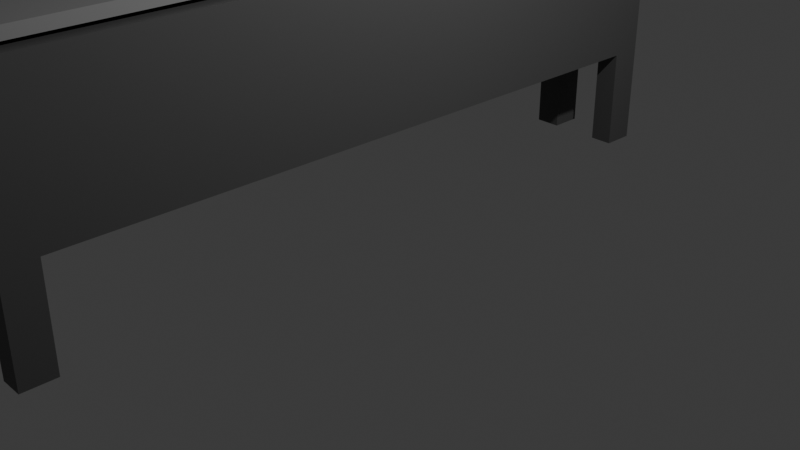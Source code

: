 # Source: cinta.blend  (saved by Blender 4.0.36; exported with 4.5.12 LTS)
import bpy
from mathutils import Matrix  # noqa: F401  (used for matrix-valued properties, if any)

bpy.ops.wm.read_factory_settings(use_empty=True)
scene = bpy.context.scene
scene.name = 'Scene'

# ---- collections
col_collection = bpy.data.collections.new('Collection'); scene.collection.children.link(col_collection)

# ---- materials (node trees are filled in below, after node groups)
mat_cinta = bpy.data.materials.new('cinta')
mat_cinta.use_transparent_shadow = False
mat_base = bpy.data.materials.new('Base')
mat_base.use_transparent_shadow = False

# ---- material node trees
mat_cinta.use_nodes = True; mat_cinta.node_tree.nodes.clear()
_N = mat_cinta.node_tree.nodes; _L = mat_cinta.node_tree.links
n0 = _N.new('ShaderNodeBsdfPrincipled'); n0.name = 'Principled BSDF'; n0.location = (10, 300)
n0.inputs[0].default_value = (0.2594, 0.2594, 0.2594, 1.0)
n0.inputs[3].default_value = 1.45
n1 = _N.new('ShaderNodeOutputMaterial'); n1.name = 'Material Output'; n1.location = (300, 300)
_L.new(n0.outputs[0], n1.inputs[0])
n1.is_active_output = True
mat_base.use_nodes = True; mat_base.node_tree.nodes.clear()
_N = mat_base.node_tree.nodes; _L = mat_base.node_tree.links
n0 = _N.new('ShaderNodeBsdfPrincipled'); n0.name = 'Principled BSDF'; n0.location = (10, 300)
n0.inputs[0].default_value = (0.08024, 0.08024, 0.08024, 1.0)
n0.inputs[3].default_value = 1.45
n1 = _N.new('ShaderNodeOutputMaterial'); n1.name = 'Material Output'; n1.location = (300, 300)
_L.new(n0.outputs[0], n1.inputs[0])
n1.is_active_output = True

# ---- world
world_world = bpy.data.worlds.new('World'); scene.world = world_world
world_world.use_nodes = True; world_world.node_tree.nodes.clear()
_N = world_world.node_tree.nodes; _L = world_world.node_tree.links
n0 = _N.new('ShaderNodeOutputWorld'); n0.name = 'World Output'; n0.location = (300, 300)
n1 = _N.new('ShaderNodeBackground'); n1.name = 'Background'; n1.location = (10, 300)
n1.inputs[0].default_value = (0.05088, 0.05088, 0.05088, 1.0)
_L.new(n1.outputs[0], n0.inputs[0])
n0.is_active_output = True
world_world.color = (0.05088, 0.05088, 0.05088)
world_world.use_sun_shadow = False
world_world.sun_shadow_jitter_overblur = 0.0

# ---- cameras
cam_camera = bpy.data.cameras.new('Camera')
cam_camera.clip_end = 100.0
cam_camera.ortho_scale = 7.314

# ---- lights
light_light = bpy.data.lights.new('Light', 'POINT')
light_light.transmission_factor = 0.0
light_light.use_soft_falloff = False
light_light.energy = 1000.0
light_light.shadow_soft_size = 0.1
light_light.shadow_maximum_resolution = 0.006
light_light.use_absolute_resolution = True

# ---- meshes
me_circle_001 = bpy.data.meshes.new('Circle.001')
me_circle_001.from_pydata([(-0.4833, 3.635, -0.1687), (-0.4833, -3.82, -0.1687), (-0.1173, -4.186, -0.1687), (0.3827, -4.32, -0.1687), (0.8827, -4.186, -0.1687), (0.8827, 4.001, -0.1687), (0.3827, 4.135, -0.1687), (-0.1173, 4.001, -0.1687), (-0.5039, 0.03827, -0.1687), (1.249, -3.82, -0.1687), (1.269, 0.03827, -0.1687), (1.249, 3.635, -0.1687), (0.3827, 4.135, -1.084), (-0.1173, 4.001, -1.084), (-0.4833, 3.635, -1.084), (-0.5039, 0.03827, -1.084), (-0.4833, -3.82, -1.084), (-0.1173, -4.186, -1.084), (0.3827, -4.32, -1.084), (0.8827, -4.186, -1.084), (1.249, -3.82, -1.084), (1.269, 0.03827, -1.084), (1.249, 3.635, -1.084), (0.8827, 4.001, -1.084), (-0.3634, 3.585, -0.1687), (-0.3634, -3.77, -0.1687), (-0.05231, -4.073, -0.1687), (0.3827, -4.19, -0.1687), (0.8177, -4.073, -0.1687), (0.8177, 3.889, -0.1687), (0.3827, 4.005, -0.1687), (-0.05231, 3.889, -0.1687), (-0.3739, 0.03824, -0.1687), (1.129, -3.77, -0.1687), (1.139, 0.03824, -0.1687), (1.129, 3.585, -0.1687), (0.3827, 4.005, -1.084), (-0.05231, 3.889, -1.084), (-0.3634, 3.585, -1.084), (-0.3739, 0.03824, -1.084), (-0.3634, -3.77, -1.084), (-0.05231, -4.073, -1.084), (0.3827, -4.19, -1.084), (0.8177, -4.073, -1.084), (1.129, -3.77, -1.084), (1.139, 0.03824, -1.084), (1.129, 3.585, -1.084), (0.8177, 3.889, -1.084)], [], [(4, 3, 18, 19), (1, 8, 15, 16), (5, 11, 22, 23), (7, 6, 12, 13), (9, 4, 19, 20), (2, 1, 16, 17), (6, 5, 23, 12), (0, 7, 13, 14), (10, 9, 20, 21), (3, 2, 17, 18), (8, 0, 14, 15), (11, 10, 21, 22), (28, 43, 42, 27), (25, 40, 39, 32), (29, 47, 46, 35), (31, 37, 36, 30), (33, 44, 43, 28), (26, 41, 40, 25), (30, 36, 47, 29), (24, 38, 37, 31), (34, 45, 44, 33), (27, 42, 41, 26), (32, 39, 38, 24), (35, 46, 45, 34), (1, 2, 26, 25), (2, 3, 27, 26), (3, 4, 28, 27), (6, 7, 31, 30), (9, 10, 34, 33), (10, 11, 35, 34), (13, 12, 36, 37), (14, 13, 37, 38), (15, 14, 38, 39), (16, 15, 39, 40), (17, 16, 40, 41), (18, 17, 41, 42), (19, 18, 42, 43), (20, 19, 43, 44), (21, 20, 44, 45), (22, 21, 45, 46), (23, 22, 46, 47), (12, 23, 47, 36), (7, 0, 24, 31), (0, 8, 32, 24), (8, 1, 25, 32), (4, 9, 33, 28), (11, 5, 29, 35), (5, 6, 30, 29)])
_uv = me_circle_001.uv_layers.new(name='UVMap')
_uv.uv.foreach_set('vector', [0.0, 0.0, 0.0, 0.0, 0.0, 0.0, 0.0, 0.0, 0.0, 0.0, 0.0, 0.0, 0.0, 0.0, 0.0, 0.0, 0.0, 0.0, 0.0, 0.0, 0.0, 0.0, 0.0, 0.0, 0.0, 0.0, 0.0, 0.0, 0.0, 0.0, 0.0, 0.0, 0.0, 0.0, 0.0, 0.0, 0.0, 0.0, 0.0, 0.0, 0.0, 0.0, 0.0, 0.0, 0.0, 0.0, 0.0, 0.0, 0.0, 0.0, 0.0, 0.0, 0.0, 0.0, 0.0, 0.0, 0.0, 0.0, 0.0, 0.0, 0.0, 0.0, 0.0, 0.0, 0.0, 0.0, 0.0, 0.0, 0.0, 0.0, 0.0, 0.0, 0.0, 0.0, 0.0, 0.0, 0.0, 0.0, 0.0, 0.0, 0.0, 0.0, 0.0, 0.0, 0.0, 0.0, 0.0, 0.0, 0.0, 0.0, 0.0, 0.0, 0.0, 0.0, 0.0, 0.0, 0.0, 0.0, 0.0, 0.0, 0.0, 0.0, 0.0, 0.0, 0.0, 0.0, 0.0, 0.0, 0.0, 0.0, 0.0, 0.0, 0.0, 0.0, 0.0, 0.0, 0.0, 0.0, 0.0, 0.0, 0.0, 0.0, 0.0, 0.0, 0.0, 0.0, 0.0, 0.0, 0.0, 0.0, 0.0, 0.0, 0.0, 0.0, 0.0, 0.0, 0.0, 0.0, 0.0, 0.0, 0.0, 0.0, 0.0, 0.0, 0.0, 0.0, 0.0, 0.0, 0.0, 0.0, 0.0, 0.0, 0.0, 0.0, 0.0, 0.0, 0.0, 0.0, 0.0, 0.0, 0.0, 0.0, 0.0, 0.0, 0.0, 0.0, 0.0, 0.0, 0.0, 0.0, 0.0, 0.0, 0.0, 0.0, 0.0, 0.0, 0.0, 0.0, 0.0, 0.0, 0.0, 0.0, 0.0, 0.0, 0.0, 0.0, 0.0, 0.0, 0.0, 0.0, 0.0, 0.0, 0.0, 0.0, 0.0, 0.0, 0.0, 0.0, 0.0, 0.0, 0.0, 0.0, 0.0, 0.0, 0.0, 0.0, 0.0, 0.0, 0.0, 0.0, 0.0, 0.0, 0.0, 0.0, 0.0, 0.0, 0.0, 0.0, 0.0, 0.0, 0.0, 0.0, 0.0, 0.0, 0.0, 0.0, 0.0, 0.0, 0.0, 0.0, 0.0, 0.0, 0.0, 0.0, 0.0, 0.0, 0.0, 0.0, 0.0, 0.0, 0.0, 0.0, 0.0, 0.0, 0.0, 0.0, 0.0, 0.0, 0.0, 0.0, 0.0, 0.0, 0.0, 0.0, 0.0, 0.0, 0.0, 0.0, 0.0, 0.0, 0.0, 0.0, 0.0, 0.0, 0.0, 0.0, 0.0, 0.0, 0.0, 0.0, 0.0, 0.0, 0.0, 0.0, 0.0, 0.0, 0.0, 0.0, 0.0, 0.0, 0.0, 0.0, 0.0, 0.0, 0.0, 0.0, 0.0, 0.0, 0.0, 0.0, 0.0, 0.0, 0.0, 0.0, 0.0, 0.0, 0.0, 0.0, 0.0, 0.0, 0.0, 0.0, 0.0, 0.0, 0.0, 0.0, 0.0, 0.0, 0.0, 0.0, 0.0, 0.0, 0.0, 0.0, 0.0, 0.0, 0.0, 0.0, 0.0, 0.0, 0.0, 0.0, 0.0, 0.0, 0.0, 0.0, 0.0, 0.0, 0.0, 0.0, 0.0, 0.0, 0.0, 0.0, 0.0, 0.0, 0.0, 0.0, 0.0, 0.0, 0.0, 0.0, 0.0, 0.0, 0.0, 0.0, 0.0, 0.0, 0.0, 0.0, 0.0, 0.0, 0.0, 0.0, 0.0, 0.0, 0.0, 0.0, 0.0, 0.0, 0.0, 0.0, 0.0, 0.0, 0.0, 0.0, 0.0, 0.0, 0.0, 0.0, 0.0, 0.0, 0.0, 0.0, 0.0, 0.0, 0.0, 0.0, 0.0, 0.0, 0.0, 0.0, 0.0, 0.0])
me_circle_001.materials.append(mat_cinta)
me_circle_001.update()
me_cube_001 = bpy.data.meshes.new('Cube.001')
me_cube_001.from_pydata([(-1.0, -1.234, -0.9553), (-1.0, -1.0, 1.0), (-1.0, 6.802, -0.9553), (-1.0, 6.471, 1.0), (1.0, -1.234, -0.9553), (1.0, -1.0, 1.0), (1.0, 6.802, -0.9553), (1.0, 6.471, 1.0), (-1.0, -1.234, 0.5968), (-1.0, 6.802, 0.5968), (1.0, 6.802, 0.5968), (1.0, -1.234, 0.5968), (0.5366, 6.802, -0.9553), (0.5366, 6.471, 1.0), (0.5366, -1.234, -0.9553), (0.5366, -1.0, 1.0), (0.5366, -1.234, 0.5968), (0.5366, 6.802, 0.5968), (-0.469, 6.802, -0.9553), (-0.469, -1.0, 1.0), (-0.469, -1.234, 0.5968), (-0.469, 6.471, 1.0), (-0.469, -1.234, -0.9553), (-0.469, 6.802, 0.5968), (-1.0, 6.443, -0.9553), (-1.0, 6.138, 1.0), (1.0, 6.443, -0.9553), (1.0, 6.138, 1.0), (1.0, 6.443, 0.5968), (-1.0, 6.443, 0.5968), (0.5366, 6.138, 1.0), (0.5366, 6.443, -0.9553), (-0.469, 6.443, -0.9553), (-0.469, 6.138, 1.0), (-1.0, -0.8719, -0.9553), (1.0, -0.6706, 1.0), (1.0, -0.8719, 0.5968), (0.5366, -0.6706, 1.0), (0.5366, -0.8719, -0.9553), (-0.469, -0.8719, -0.9553), (-0.469, -0.6706, 1.0), (-1.0, -0.6706, 1.0), (1.0, -0.8719, -0.9553), (-1.0, -0.8719, 0.5968), (-1.0, -0.8719, -2.283), (-1.0, -1.234, -2.283), (-0.469, 6.802, -2.283), (-1.0, 6.802, -2.283), (1.0, 6.443, -2.283), (1.0, 6.802, -2.283), (0.5366, -1.234, -2.283), (1.0, -1.234, -2.283), (0.5366, 6.802, -2.283), (0.5366, -0.8719, -2.283), (-0.469, -1.234, -2.283), (-0.469, -0.8719, -2.283), (-1.0, 6.443, -2.283), (0.5366, 6.443, -2.283), (-0.469, 6.443, -2.283), (1.0, -0.8719, -2.283)], [], [(29, 25, 3, 9), (17, 13, 7, 10), (36, 35, 5, 11), (20, 19, 1, 8), (22, 0, 45, 54), (40, 41, 1, 19), (22, 20, 8, 0), (42, 36, 11, 4), (12, 17, 10, 6), (24, 29, 9, 2), (18, 23, 17, 12), (4, 11, 16, 14), (35, 37, 15, 5), (39, 38, 14, 22), (11, 5, 15, 16), (23, 21, 13, 17), (9, 3, 21, 23), (42, 4, 51, 59), (2, 9, 23, 18), (14, 16, 20, 22), (37, 40, 19, 15), (16, 15, 19, 20), (13, 21, 33, 30), (12, 6, 49, 52), (18, 12, 31, 32), (7, 13, 30, 27), (34, 43, 29, 24), (6, 10, 28, 26), (21, 3, 25, 33), (2, 18, 46, 47), (10, 7, 27, 28), (43, 41, 25, 29), (8, 1, 41, 43), (0, 8, 43, 34), (30, 33, 40, 37), (24, 32, 39, 34), (32, 31, 38, 39), (27, 30, 37, 35), (26, 28, 36, 42), (33, 25, 41, 40), (31, 26, 42, 38), (28, 27, 35, 36), (53, 59, 51, 50), (44, 55, 54, 45), (47, 46, 58, 56), (52, 49, 48, 57), (31, 12, 52, 57), (14, 38, 53, 50), (6, 26, 48, 49), (24, 2, 47, 56), (0, 34, 44, 45), (18, 32, 58, 46), (38, 42, 59, 53), (26, 31, 57, 48), (39, 22, 54, 55), (4, 14, 50, 51), (34, 39, 55, 44), (32, 24, 56, 58)])
_uv = me_cube_001.uv_layers.new(name='UVMap')
_uv.uv.foreach_set('vector', [0.5148, 0.2388, 0.625, 0.2388, 0.625, 0.25, 0.5148, 0.25, 0.5148, 0.4421, 0.625, 0.4421, 0.625, 0.5, 0.5148, 0.5, 0.5148, 0.7356, 0.625, 0.7356, 0.625, 0.75, 0.5148, 0.75, 0.5148, 0.9336, 0.625, 0.9336, 0.625, 1.0, 0.5148, 1.0, 0.375, 0.9336, 0.375, 1.0, 0.375, 1.0, 0.375, 0.9336, 0.8086, 0.7356, 0.875, 0.7356, 0.875, 0.75, 0.8086, 0.75, 0.375, 0.9336, 0.5148, 0.9336, 0.5148, 1.0, 0.375, 1.0, 0.375, 0.7356, 0.5148, 0.7356, 0.5148, 0.75, 0.375, 0.75, 0.375, 0.4421, 0.5148, 0.4421, 0.5148, 0.5, 0.375, 0.5, 0.375, 0.2388, 0.5148, 0.2388, 0.5148, 0.25, 0.375, 0.25, 0.375, 0.3164, 0.5148, 0.3164, 0.5148, 0.4421, 0.375, 0.4421, 0.375, 0.75, 0.5148, 0.75, 0.5148, 0.8079, 0.375, 0.8079, 0.625, 0.7356, 0.6829, 0.7356, 0.6829, 0.75, 0.625, 0.75, 0.1914, 0.7356, 0.3171, 0.7356, 0.3171, 0.75, 0.1914, 0.75, 0.5148, 0.75, 0.625, 0.75, 0.625, 0.8079, 0.5148, 0.8079, 0.5148, 0.3164, 0.625, 0.3164, 0.625, 0.4421, 0.5148, 0.4421, 0.5148, 0.25, 0.625, 0.25, 0.625, 0.3164, 0.5148, 0.3164, 0.375, 0.7356, 0.375, 0.75, 0.375, 0.75, 0.375, 0.7356, 0.375, 0.25, 0.5148, 0.25, 0.5148, 0.3164, 0.375, 0.3164, 0.375, 0.8079, 0.5148, 0.8079, 0.5148, 0.9336, 0.375, 0.9336, 0.6829, 0.7356, 0.8086, 0.7356, 0.8086, 0.75, 0.6829, 0.75, 0.5148, 0.8079, 0.625, 0.8079, 0.625, 0.9336, 0.5148, 0.9336, 0.6829, 0.5, 0.8086, 0.5, 0.8086, 0.5112, 0.6829, 0.5112, 0.375, 0.4421, 0.375, 0.5, 0.375, 0.5, 0.375, 0.4421, 0.1914, 0.5, 0.3171, 0.5, 0.3171, 0.5112, 0.1914, 0.5112, 0.625, 0.5, 0.6829, 0.5, 0.6829, 0.5112, 0.625, 0.5112, 0.375, 0.01442, 0.5148, 0.01442, 0.5148, 0.2388, 0.375, 0.2388, 0.375, 0.5, 0.5148, 0.5, 0.5148, 0.5112, 0.375, 0.5112, 0.8086, 0.5, 0.875, 0.5, 0.875, 0.5112, 0.8086, 0.5112, 0.375, 0.25, 0.375, 0.3164, 0.375, 0.3164, 0.375, 0.25, 0.5148, 0.5, 0.625, 0.5, 0.625, 0.5112, 0.5148, 0.5112, 0.5148, 0.01442, 0.625, 0.01442, 0.625, 0.2388, 0.5148, 0.2388, 0.5148, 0.0, 0.625, 0.0, 0.625, 0.01442, 0.5148, 0.01442, 0.375, 0.0, 0.5148, 0.0, 0.5148, 0.01442, 0.375, 0.01442, 0.6829, 0.5112, 0.8086, 0.5112, 0.8086, 0.7356, 0.6829, 0.7356, 0.125, 0.5112, 0.1914, 0.5112, 0.1914, 0.7356, 0.125, 0.7356, 0.1914, 0.5112, 0.3171, 0.5112, 0.3171, 0.7356, 0.1914, 0.7356, 0.625, 0.5112, 0.6829, 0.5112, 0.6829, 0.7356, 0.625, 0.7356, 0.375, 0.5112, 0.5148, 0.5112, 0.5148, 0.7356, 0.375, 0.7356, 0.8086, 0.5112, 0.875, 0.5112, 0.875, 0.7356, 0.8086, 0.7356, 0.3171, 0.5112, 0.375, 0.5112, 0.375, 0.7356, 0.3171, 0.7356, 0.5148, 0.5112, 0.625, 0.5112, 0.625, 0.7356, 0.5148, 0.7356, 0.3171, 0.7356, 0.375, 0.7356, 0.375, 0.75, 0.3171, 0.75, 0.125, 0.7356, 0.1914, 0.7356, 0.1914, 0.75, 0.125, 0.75, 0.125, 0.5, 0.1914, 0.5, 0.1914, 0.5112, 0.125, 0.5112, 0.3171, 0.5, 0.375, 0.5, 0.375, 0.5112, 0.3171, 0.5112, 0.3171, 0.5112, 0.3171, 0.5, 0.3171, 0.5, 0.3171, 0.5112, 0.3171, 0.75, 0.3171, 0.7356, 0.3171, 0.7356, 0.3171, 0.75, 0.375, 0.5, 0.375, 0.5112, 0.375, 0.5112, 0.375, 0.5, 0.375, 0.2388, 0.375, 0.25, 0.375, 0.25, 0.375, 0.2388, 0.375, 0.0, 0.375, 0.01442, 0.375, 0.01442, 0.375, 0.0, 0.1914, 0.5, 0.1914, 0.5112, 0.1914, 0.5112, 0.1914, 0.5, 0.3171, 0.7356, 0.375, 0.7356, 0.375, 0.7356, 0.3171, 0.7356, 0.375, 0.5112, 0.3171, 0.5112, 0.3171, 0.5112, 0.375, 0.5112, 0.1914, 0.7356, 0.1914, 0.75, 0.1914, 0.75, 0.1914, 0.7356, 0.375, 0.75, 0.375, 0.8079, 0.375, 0.8079, 0.375, 0.75, 0.125, 0.7356, 0.1914, 0.7356, 0.1914, 0.7356, 0.125, 0.7356, 0.1914, 0.5112, 0.125, 0.5112, 0.125, 0.5112, 0.1914, 0.5112])
me_cube_001.materials.append(mat_base)
me_cube_001.update()

# ---- objects
ob_light = bpy.data.objects.new('Light', light_light)
ob_camera = bpy.data.objects.new('Camera', cam_camera)
ob_circle = bpy.data.objects.new('Circle', me_circle_001)
ob_cube = bpy.data.objects.new('Cube', me_cube_001)

# ---- transforms, parenting, visibility, modifiers, constraints
ob_light.location = (4.076, 1.005, 5.904)
ob_light.rotation_euler = (0.6503, 0.05522, 1.866)
ob_light.lock_rotations_4d = False
ob_light.empty_display_type = 'ARROWS'
ob_light.color = (0.0, 0.0, 0.0, 0.0)
ob_light.lineart.crease_threshold = 0.0
ob_camera.location = (7.359, -6.926, 4.958)
ob_camera.rotation_euler = (1.109, 0.0, 0.8149)
ob_camera.lock_rotations_4d = False
ob_camera.empty_display_type = 'ARROWS'
ob_camera.color = (0.0, 0.0, 0.0, 0.0)
ob_camera.display_type = 'WIRE'
ob_camera.lineart.crease_threshold = 0.0
ob_circle.location = (0.0, 0.0, 2.24)
ob_circle.rotation_euler = (-0.0, 1.571, 0.0)
ob_cube.location = (-0.6059, -2.882, 1.72)
ob_cube.scale = (0.5565, 1.0, 0.8375)

# ---- collection membership
col_collection.objects.link(ob_light)
col_collection.objects.link(ob_camera)
col_collection.objects.link(ob_circle)
col_collection.objects.link(ob_cube)

# ---- scene / render settings (as saved in the file)
scene.camera = ob_camera
scene.frame_start = 1; scene.frame_end = 250; scene.frame_set(1)
scene.render.engine = 'BLENDER_EEVEE_NEXT'
scene.cycles.sampling_pattern = 'TABULATED_SOBOL'
bpy.context.view_layer.update()
